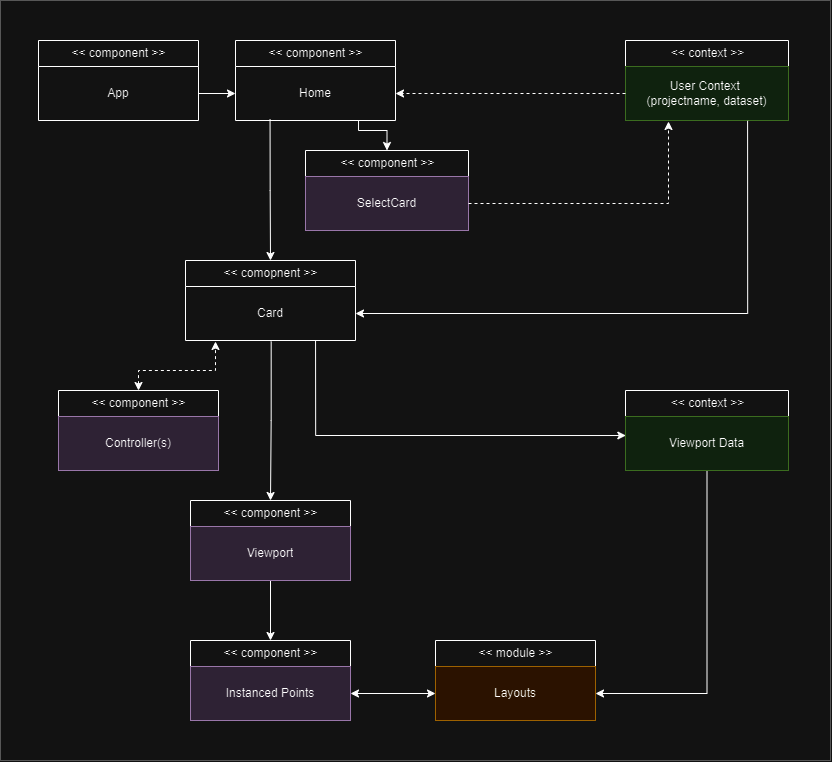

The diagram above was exported from draw.io. Its source (the exported page's mxGraphModel, read from the mxfile embedded in the PNG):
<mxGraphModel dx="1750" dy="928" grid="1" gridSize="10" guides="1" tooltips="1" connect="1" arrows="1" fold="1" page="1" pageScale="1" pageWidth="827" pageHeight="1169" math="0" shadow="0">
  <root>
    <mxCell id="WIyWlLk6GJQsqaUBKTNV-0" />
    <mxCell id="WIyWlLk6GJQsqaUBKTNV-1" parent="WIyWlLk6GJQsqaUBKTNV-0" />
    <mxCell id="Ww9zQ8UeQnoWmBPsWjKa-62" value="&amp;lt;&amp;lt; component &amp;gt;&amp;gt;" style="swimlane;fontStyle=0;childLayout=stackLayout;horizontal=1;startSize=26;fillColor=none;horizontalStack=0;resizeParent=1;resizeParentMax=0;resizeLast=0;collapsible=1;marginBottom=0;html=1;" vertex="1" parent="WIyWlLk6GJQsqaUBKTNV-1">
      <mxGeometry x="38" y="40" width="160" height="80" as="geometry" />
    </mxCell>
    <mxCell id="Ww9zQ8UeQnoWmBPsWjKa-63" value="App" style="text;strokeColor=none;fillColor=none;align=center;verticalAlign=middle;spacingLeft=4;spacingRight=4;overflow=hidden;rotatable=0;points=[[0,0.5],[1,0.5]];portConstraint=eastwest;whiteSpace=wrap;html=1;" vertex="1" parent="Ww9zQ8UeQnoWmBPsWjKa-62">
      <mxGeometry y="26" width="160" height="54" as="geometry" />
    </mxCell>
    <mxCell id="Ww9zQ8UeQnoWmBPsWjKa-64" value="&amp;lt;&amp;lt; component &amp;gt;&amp;gt;" style="swimlane;fontStyle=0;childLayout=stackLayout;horizontal=1;startSize=26;fillColor=none;horizontalStack=0;resizeParent=1;resizeParentMax=0;resizeLast=0;collapsible=1;marginBottom=0;html=1;" vertex="1" parent="WIyWlLk6GJQsqaUBKTNV-1">
      <mxGeometry x="235" y="40" width="160" height="80" as="geometry" />
    </mxCell>
    <mxCell id="Ww9zQ8UeQnoWmBPsWjKa-65" value="Home" style="text;strokeColor=none;fillColor=none;align=center;verticalAlign=middle;spacingLeft=4;spacingRight=4;overflow=hidden;rotatable=0;points=[[0,0.5],[1,0.5]];portConstraint=eastwest;whiteSpace=wrap;html=1;" vertex="1" parent="Ww9zQ8UeQnoWmBPsWjKa-64">
      <mxGeometry y="26" width="160" height="54" as="geometry" />
    </mxCell>
    <mxCell id="Ww9zQ8UeQnoWmBPsWjKa-66" value="&amp;lt;&amp;lt; context &amp;gt;&amp;gt;" style="swimlane;fontStyle=0;childLayout=stackLayout;horizontal=1;startSize=26;fillColor=none;horizontalStack=0;resizeParent=1;resizeParentMax=0;resizeLast=0;collapsible=1;marginBottom=0;html=1;" vertex="1" parent="WIyWlLk6GJQsqaUBKTNV-1">
      <mxGeometry x="625" y="40" width="163" height="80" as="geometry" />
    </mxCell>
    <mxCell id="Ww9zQ8UeQnoWmBPsWjKa-67" value="User Context&amp;nbsp;&lt;div&gt;(projectname, dataset)&lt;/div&gt;" style="text;strokeColor=#82b366;fillColor=#d5e8d4;align=center;verticalAlign=middle;spacingLeft=4;spacingRight=4;overflow=hidden;rotatable=0;points=[[0,0.5],[1,0.5]];portConstraint=eastwest;whiteSpace=wrap;html=1;" vertex="1" parent="Ww9zQ8UeQnoWmBPsWjKa-66">
      <mxGeometry y="26" width="163" height="54" as="geometry" />
    </mxCell>
    <mxCell id="Ww9zQ8UeQnoWmBPsWjKa-68" style="edgeStyle=orthogonalEdgeStyle;rounded=0;orthogonalLoop=1;jettySize=auto;html=1;exitX=0.504;exitY=1.019;exitDx=0;exitDy=0;exitPerimeter=0;" edge="1" parent="WIyWlLk6GJQsqaUBKTNV-1" source="Ww9zQ8UeQnoWmBPsWjKa-71" target="Ww9zQ8UeQnoWmBPsWjKa-80">
      <mxGeometry relative="1" as="geometry">
        <mxPoint x="270" y="480" as="targetPoint" />
        <mxPoint x="225" y="380" as="sourcePoint" />
      </mxGeometry>
    </mxCell>
    <mxCell id="Ww9zQ8UeQnoWmBPsWjKa-69" style="edgeStyle=orthogonalEdgeStyle;rounded=0;orthogonalLoop=1;jettySize=auto;html=1;exitX=0.765;exitY=1;exitDx=0;exitDy=0;exitPerimeter=0;entryX=0.002;entryY=0.352;entryDx=0;entryDy=0;entryPerimeter=0;" edge="1" parent="WIyWlLk6GJQsqaUBKTNV-1" source="Ww9zQ8UeQnoWmBPsWjKa-71" target="Ww9zQ8UeQnoWmBPsWjKa-87">
      <mxGeometry relative="1" as="geometry">
        <mxPoint x="515" y="430" as="targetPoint" />
        <Array as="points">
          <mxPoint x="315" y="435" />
        </Array>
      </mxGeometry>
    </mxCell>
    <mxCell id="Ww9zQ8UeQnoWmBPsWjKa-70" value="&amp;lt;&amp;lt; comopnent &amp;gt;&amp;gt;" style="swimlane;fontStyle=0;childLayout=stackLayout;horizontal=1;startSize=26;fillColor=none;horizontalStack=0;resizeParent=1;resizeParentMax=0;resizeLast=0;collapsible=1;marginBottom=0;html=1;" vertex="1" parent="WIyWlLk6GJQsqaUBKTNV-1">
      <mxGeometry x="185" y="260" width="170" height="80" as="geometry" />
    </mxCell>
    <mxCell id="Ww9zQ8UeQnoWmBPsWjKa-71" value="&lt;div&gt;Card&lt;/div&gt;" style="text;strokeColor=none;fillColor=none;align=center;verticalAlign=middle;spacingLeft=4;spacingRight=4;overflow=hidden;rotatable=0;points=[[0,0.5],[1,0.5]];portConstraint=eastwest;whiteSpace=wrap;html=1;" vertex="1" parent="Ww9zQ8UeQnoWmBPsWjKa-70">
      <mxGeometry y="26" width="170" height="54" as="geometry" />
    </mxCell>
    <mxCell id="Ww9zQ8UeQnoWmBPsWjKa-72" value="&amp;lt;&amp;lt; component &amp;gt;&amp;gt;" style="swimlane;fontStyle=0;childLayout=stackLayout;horizontal=1;startSize=26;fillColor=none;horizontalStack=0;resizeParent=1;resizeParentMax=0;resizeLast=0;collapsible=1;marginBottom=0;html=1;" vertex="1" parent="WIyWlLk6GJQsqaUBKTNV-1">
      <mxGeometry x="305" y="150" width="163" height="80" as="geometry" />
    </mxCell>
    <mxCell id="Ww9zQ8UeQnoWmBPsWjKa-73" value="SelectCard" style="text;strokeColor=#9673a6;fillColor=#e1d5e7;align=center;verticalAlign=middle;spacingLeft=4;spacingRight=4;overflow=hidden;rotatable=0;points=[[0,0.5],[1,0.5]];portConstraint=eastwest;whiteSpace=wrap;html=1;" vertex="1" parent="Ww9zQ8UeQnoWmBPsWjKa-72">
      <mxGeometry y="26" width="163" height="54" as="geometry" />
    </mxCell>
    <mxCell id="Ww9zQ8UeQnoWmBPsWjKa-74" style="edgeStyle=orthogonalEdgeStyle;rounded=0;orthogonalLoop=1;jettySize=auto;html=1;exitX=0;exitY=0.5;exitDx=0;exitDy=0;entryX=1;entryY=0.5;entryDx=0;entryDy=0;dashed=1;" edge="1" parent="WIyWlLk6GJQsqaUBKTNV-1" source="Ww9zQ8UeQnoWmBPsWjKa-67" target="Ww9zQ8UeQnoWmBPsWjKa-65">
      <mxGeometry relative="1" as="geometry" />
    </mxCell>
    <mxCell id="Ww9zQ8UeQnoWmBPsWjKa-75" style="edgeStyle=orthogonalEdgeStyle;rounded=0;orthogonalLoop=1;jettySize=auto;html=1;exitX=1;exitY=0.5;exitDx=0;exitDy=0;dashed=1;" edge="1" parent="WIyWlLk6GJQsqaUBKTNV-1" source="Ww9zQ8UeQnoWmBPsWjKa-73">
      <mxGeometry relative="1" as="geometry">
        <mxPoint x="668" y="121" as="targetPoint" />
        <Array as="points">
          <mxPoint x="668" y="203" />
          <mxPoint x="668" y="121" />
        </Array>
      </mxGeometry>
    </mxCell>
    <mxCell id="Ww9zQ8UeQnoWmBPsWjKa-76" style="edgeStyle=orthogonalEdgeStyle;rounded=0;orthogonalLoop=1;jettySize=auto;html=1;exitX=0.769;exitY=0.996;exitDx=0;exitDy=0;exitPerimeter=0;entryX=0.5;entryY=0;entryDx=0;entryDy=0;" edge="1" parent="WIyWlLk6GJQsqaUBKTNV-1" source="Ww9zQ8UeQnoWmBPsWjKa-65" target="Ww9zQ8UeQnoWmBPsWjKa-72">
      <mxGeometry relative="1" as="geometry">
        <mxPoint x="435" y="190" as="targetPoint" />
        <Array as="points">
          <mxPoint x="358" y="130" />
          <mxPoint x="387" y="130" />
        </Array>
      </mxGeometry>
    </mxCell>
    <mxCell id="Ww9zQ8UeQnoWmBPsWjKa-77" style="edgeStyle=orthogonalEdgeStyle;rounded=0;orthogonalLoop=1;jettySize=auto;html=1;exitX=0.216;exitY=0.981;exitDx=0;exitDy=0;exitPerimeter=0;entryX=0.5;entryY=0;entryDx=0;entryDy=0;" edge="1" parent="WIyWlLk6GJQsqaUBKTNV-1" source="Ww9zQ8UeQnoWmBPsWjKa-65" target="Ww9zQ8UeQnoWmBPsWjKa-70">
      <mxGeometry relative="1" as="geometry">
        <mxPoint x="195" y="150" as="targetPoint" />
      </mxGeometry>
    </mxCell>
    <mxCell id="Ww9zQ8UeQnoWmBPsWjKa-78" style="edgeStyle=orthogonalEdgeStyle;rounded=0;orthogonalLoop=1;jettySize=auto;html=1;entryX=1;entryY=0.5;entryDx=0;entryDy=0;exitX=0.749;exitY=1.006;exitDx=0;exitDy=0;exitPerimeter=0;" edge="1" parent="WIyWlLk6GJQsqaUBKTNV-1" source="Ww9zQ8UeQnoWmBPsWjKa-67" target="Ww9zQ8UeQnoWmBPsWjKa-71">
      <mxGeometry relative="1" as="geometry">
        <mxPoint x="748" y="130" as="sourcePoint" />
        <Array as="points">
          <mxPoint x="747" y="313" />
        </Array>
      </mxGeometry>
    </mxCell>
    <mxCell id="Ww9zQ8UeQnoWmBPsWjKa-79" style="edgeStyle=orthogonalEdgeStyle;rounded=0;orthogonalLoop=1;jettySize=auto;html=1;entryX=0.5;entryY=0;entryDx=0;entryDy=0;" edge="1" parent="WIyWlLk6GJQsqaUBKTNV-1" source="Ww9zQ8UeQnoWmBPsWjKa-80" target="Ww9zQ8UeQnoWmBPsWjKa-88">
      <mxGeometry relative="1" as="geometry" />
    </mxCell>
    <mxCell id="Ww9zQ8UeQnoWmBPsWjKa-80" value="&amp;lt;&amp;lt; component &amp;gt;&amp;gt;" style="swimlane;fontStyle=0;childLayout=stackLayout;horizontal=1;startSize=26;fillColor=none;horizontalStack=0;resizeParent=1;resizeParentMax=0;resizeLast=0;collapsible=1;marginBottom=0;html=1;" vertex="1" parent="WIyWlLk6GJQsqaUBKTNV-1">
      <mxGeometry x="190" y="500" width="160" height="80" as="geometry" />
    </mxCell>
    <mxCell id="Ww9zQ8UeQnoWmBPsWjKa-81" value="Viewport" style="text;strokeColor=#9673a6;fillColor=#e1d5e7;align=center;verticalAlign=middle;spacingLeft=4;spacingRight=4;overflow=hidden;rotatable=0;points=[[0,0.5],[1,0.5]];portConstraint=eastwest;whiteSpace=wrap;html=1;" vertex="1" parent="Ww9zQ8UeQnoWmBPsWjKa-80">
      <mxGeometry y="26" width="160" height="54" as="geometry" />
    </mxCell>
    <mxCell id="Ww9zQ8UeQnoWmBPsWjKa-82" value="&amp;lt;&amp;lt; component &amp;gt;&amp;gt;" style="swimlane;fontStyle=0;childLayout=stackLayout;horizontal=1;startSize=26;fillColor=none;horizontalStack=0;resizeParent=1;resizeParentMax=0;resizeLast=0;collapsible=1;marginBottom=0;html=1;" vertex="1" parent="WIyWlLk6GJQsqaUBKTNV-1">
      <mxGeometry x="58" y="390" width="160" height="80" as="geometry" />
    </mxCell>
    <mxCell id="Ww9zQ8UeQnoWmBPsWjKa-83" value="Controller(s)" style="text;strokeColor=#9673a6;fillColor=#e1d5e7;align=center;verticalAlign=middle;spacingLeft=4;spacingRight=4;overflow=hidden;rotatable=0;points=[[0,0.5],[1,0.5]];portConstraint=eastwest;whiteSpace=wrap;html=1;" vertex="1" parent="Ww9zQ8UeQnoWmBPsWjKa-82">
      <mxGeometry y="26" width="160" height="54" as="geometry" />
    </mxCell>
    <mxCell id="Ww9zQ8UeQnoWmBPsWjKa-84" value="" style="endArrow=classic;startArrow=classic;html=1;rounded=0;exitX=0.5;exitY=0;exitDx=0;exitDy=0;edgeStyle=orthogonalEdgeStyle;dashed=1;" edge="1" parent="WIyWlLk6GJQsqaUBKTNV-1" source="Ww9zQ8UeQnoWmBPsWjKa-82">
      <mxGeometry width="50" height="50" relative="1" as="geometry">
        <mxPoint x="415" y="360" as="sourcePoint" />
        <mxPoint x="215" y="341" as="targetPoint" />
        <Array as="points">
          <mxPoint x="138" y="370" />
          <mxPoint x="215" y="370" />
        </Array>
      </mxGeometry>
    </mxCell>
    <mxCell id="Ww9zQ8UeQnoWmBPsWjKa-85" style="edgeStyle=orthogonalEdgeStyle;rounded=0;orthogonalLoop=1;jettySize=auto;html=1;" edge="1" parent="WIyWlLk6GJQsqaUBKTNV-1" source="Ww9zQ8UeQnoWmBPsWjKa-86" target="Ww9zQ8UeQnoWmBPsWjKa-92">
      <mxGeometry relative="1" as="geometry" />
    </mxCell>
    <mxCell id="Ww9zQ8UeQnoWmBPsWjKa-86" value="&amp;lt;&amp;lt; context &amp;gt;&amp;gt;" style="swimlane;fontStyle=0;childLayout=stackLayout;horizontal=1;startSize=26;fillColor=none;horizontalStack=0;resizeParent=1;resizeParentMax=0;resizeLast=0;collapsible=1;marginBottom=0;html=1;" vertex="1" parent="WIyWlLk6GJQsqaUBKTNV-1">
      <mxGeometry x="625" y="390" width="163" height="80" as="geometry" />
    </mxCell>
    <mxCell id="Ww9zQ8UeQnoWmBPsWjKa-87" value="Viewport Data" style="text;strokeColor=#82b366;fillColor=#d5e8d4;align=center;verticalAlign=middle;spacingLeft=4;spacingRight=4;overflow=hidden;rotatable=0;points=[[0,0.5],[1,0.5]];portConstraint=eastwest;whiteSpace=wrap;html=1;" vertex="1" parent="Ww9zQ8UeQnoWmBPsWjKa-86">
      <mxGeometry y="26" width="163" height="54" as="geometry" />
    </mxCell>
    <mxCell id="Ww9zQ8UeQnoWmBPsWjKa-88" value="&amp;lt;&amp;lt; component &amp;gt;&amp;gt;" style="swimlane;fontStyle=0;childLayout=stackLayout;horizontal=1;startSize=26;fillColor=none;horizontalStack=0;resizeParent=1;resizeParentMax=0;resizeLast=0;collapsible=1;marginBottom=0;html=1;" vertex="1" parent="WIyWlLk6GJQsqaUBKTNV-1">
      <mxGeometry x="190" y="640" width="160" height="80" as="geometry" />
    </mxCell>
    <mxCell id="Ww9zQ8UeQnoWmBPsWjKa-89" value="Instanced Points" style="text;strokeColor=#9673a6;fillColor=#e1d5e7;align=center;verticalAlign=middle;spacingLeft=4;spacingRight=4;overflow=hidden;rotatable=0;points=[[0,0.5],[1,0.5]];portConstraint=eastwest;whiteSpace=wrap;html=1;" vertex="1" parent="Ww9zQ8UeQnoWmBPsWjKa-88">
      <mxGeometry y="26" width="160" height="54" as="geometry" />
    </mxCell>
    <mxCell id="Ww9zQ8UeQnoWmBPsWjKa-90" value="" style="endArrow=classic;startArrow=classic;html=1;rounded=0;exitX=1;exitY=0.5;exitDx=0;exitDy=0;entryX=0;entryY=0.5;entryDx=0;entryDy=0;" edge="1" parent="WIyWlLk6GJQsqaUBKTNV-1" source="Ww9zQ8UeQnoWmBPsWjKa-89" target="Ww9zQ8UeQnoWmBPsWjKa-92">
      <mxGeometry width="50" height="50" relative="1" as="geometry">
        <mxPoint x="335" y="660" as="sourcePoint" />
        <mxPoint x="515" y="693" as="targetPoint" />
      </mxGeometry>
    </mxCell>
    <mxCell id="Ww9zQ8UeQnoWmBPsWjKa-91" value="&amp;lt;&amp;lt; module &amp;gt;&amp;gt;" style="swimlane;fontStyle=0;childLayout=stackLayout;horizontal=1;startSize=26;fillColor=none;horizontalStack=0;resizeParent=1;resizeParentMax=0;resizeLast=0;collapsible=1;marginBottom=0;html=1;" vertex="1" parent="WIyWlLk6GJQsqaUBKTNV-1">
      <mxGeometry x="435" y="640" width="160" height="80" as="geometry" />
    </mxCell>
    <mxCell id="Ww9zQ8UeQnoWmBPsWjKa-92" value="Layouts" style="text;strokeColor=#d79b00;fillColor=#ffe6cc;align=center;verticalAlign=middle;spacingLeft=4;spacingRight=4;overflow=hidden;rotatable=0;points=[[0,0.5],[1,0.5]];portConstraint=eastwest;whiteSpace=wrap;html=1;" vertex="1" parent="Ww9zQ8UeQnoWmBPsWjKa-91">
      <mxGeometry y="26" width="160" height="54" as="geometry" />
    </mxCell>
    <mxCell id="Ww9zQ8UeQnoWmBPsWjKa-93" style="edgeStyle=orthogonalEdgeStyle;rounded=0;orthogonalLoop=1;jettySize=auto;html=1;entryX=0;entryY=0.5;entryDx=0;entryDy=0;" edge="1" parent="WIyWlLk6GJQsqaUBKTNV-1" source="Ww9zQ8UeQnoWmBPsWjKa-63" target="Ww9zQ8UeQnoWmBPsWjKa-65">
      <mxGeometry relative="1" as="geometry" />
    </mxCell>
    <mxCell id="Ww9zQ8UeQnoWmBPsWjKa-95" value="" style="rounded=0;whiteSpace=wrap;html=1;fillColor=none;strokeColor=#A8A8A8;" vertex="1" parent="WIyWlLk6GJQsqaUBKTNV-1">
      <mxGeometry width="830" height="760" as="geometry" />
    </mxCell>
  </root>
</mxGraphModel>